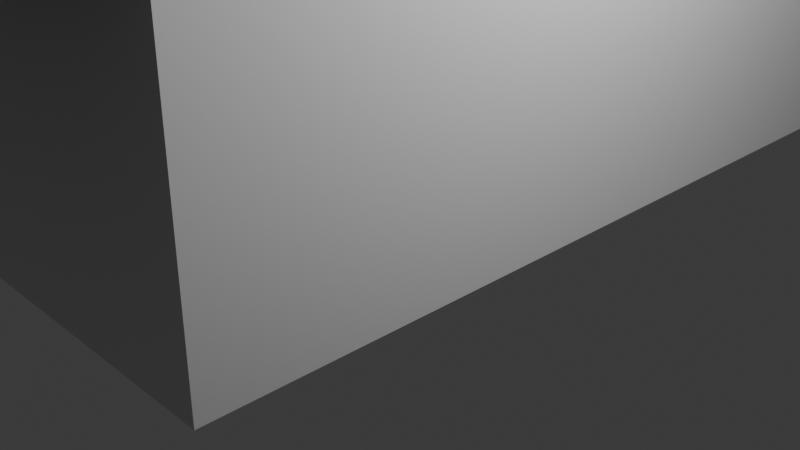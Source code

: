 # Source: Untitled.blend  (saved by Blender 5.0.118; exported with 4.5.12 LTS)
import bpy
from mathutils import Matrix  # noqa: F401  (used for matrix-valued properties, if any)

bpy.ops.wm.read_factory_settings(use_empty=True)
scene = bpy.context.scene
scene.name = 'Scene'

# ---- collections
col_collection = bpy.data.collections.new('Collection'); scene.collection.children.link(col_collection)

# ---- world
world_world = bpy.data.worlds.new('World'); scene.world = world_world
world_world.use_nodes = True; world_world.node_tree.nodes.clear()
_N = world_world.node_tree.nodes; _L = world_world.node_tree.links
n0 = _N.new('ShaderNodeOutputWorld'); n0.name = 'World Output'; n0.location = (200, 100)
n1 = _N.new('ShaderNodeBackground'); n1.name = 'Background'; n1.location = (-200, 100)
n1.inputs[0].default_value = (0.05088, 0.05088, 0.05088, 1.0)
_L.new(n1.outputs[0], n0.inputs[0])
n0.is_active_output = True
world_world.color = (0.05088, 0.05088, 0.05088)
world_world.sun_shadow_jitter_overblur = 0.0

# ---- cameras
cam_camera = bpy.data.cameras.new('Camera')
cam_camera.clip_end = 100.0
cam_camera.ortho_scale = 7.314

# ---- lights
light_light = bpy.data.lights.new('Light', 'POINT')
light_light.energy = 1000.0
light_light.shadow_soft_size = 0.1

# ---- meshes
me_cube_001 = bpy.data.meshes.new('Cube.001')
me_cube_001.from_pydata([(-11.7, -6.312, -1.782), (-11.7, -6.312, 1.782), (-11.7, 6.312, -1.782), (-11.7, 6.312, 1.782), (11.7, -6.312, -1.782), (11.7, -6.312, 1.782), (11.7, 6.312, -1.782), (11.7, 6.312, 1.782)], [], [(0, 1, 3, 2), (2, 3, 7, 6), (6, 7, 5, 4), (4, 5, 1, 0), (2, 6, 4, 0), (7, 3, 1, 5)])
_uv = me_cube_001.uv_layers.new(name='UVMap')
_uv.uv.foreach_set('vector', [0.375, 0.0, 0.625, 0.0, 0.625, 0.25, 0.375, 0.25, 0.375, 0.25, 0.625, 0.25, 0.625, 0.5, 0.375, 0.5, 0.375, 0.5, 0.625, 0.5, 0.625, 0.75, 0.375, 0.75, 0.375, 0.75, 0.625, 0.75, 0.625, 1.0, 0.375, 1.0, 0.125, 0.5, 0.375, 0.5, 0.375, 0.75, 0.125, 0.75, 0.625, 0.5, 0.875, 0.5, 0.875, 0.75, 0.625, 0.75])
me_cube_001.update()
me_cube_003 = bpy.data.meshes.new('Cube.003')
me_cube_003.from_pydata([(-4.693, -1.541, -1.6), (-4.693, -1.541, 1.6), (-4.693, 1.541, -1.6), (-4.693, 1.541, 1.6), (4.693, -1.541, -1.6), (4.693, -1.541, 1.6), (4.693, 1.541, -1.6), (4.693, 1.541, 1.6)], [], [(0, 1, 3, 2), (2, 3, 7, 6), (6, 7, 5, 4), (4, 5, 1, 0), (2, 6, 4, 0), (7, 3, 1, 5)])
_uv = me_cube_003.uv_layers.new(name='UVMap')
_uv.uv.foreach_set('vector', [0.375, 0.0, 0.625, 0.0, 0.625, 0.25, 0.375, 0.25, 0.375, 0.25, 0.625, 0.25, 0.625, 0.5, 0.375, 0.5, 0.375, 0.5, 0.625, 0.5, 0.625, 0.75, 0.375, 0.75, 0.375, 0.75, 0.625, 0.75, 0.625, 1.0, 0.375, 1.0, 0.125, 0.5, 0.375, 0.5, 0.375, 0.75, 0.125, 0.75, 0.625, 0.5, 0.875, 0.5, 0.875, 0.75, 0.625, 0.75])
me_cube_003.update()
me_cube_004 = bpy.data.meshes.new('Cube.004')
me_cube_004.from_pydata([(-4.693, -1.541, -1.6), (-4.693, -1.541, 1.6), (-4.693, 1.541, -1.6), (-4.693, 1.541, 1.6), (4.693, -1.541, -1.6), (4.693, -1.541, 1.6), (4.693, 1.541, -1.6), (4.693, 1.541, 1.6)], [], [(0, 1, 3, 2), (2, 3, 7, 6), (6, 7, 5, 4), (4, 5, 1, 0), (2, 6, 4, 0), (7, 3, 1, 5)])
_uv = me_cube_004.uv_layers.new(name='UVMap')
_uv.uv.foreach_set('vector', [0.375, 0.0, 0.625, 0.0, 0.625, 0.25, 0.375, 0.25, 0.375, 0.25, 0.625, 0.25, 0.625, 0.5, 0.375, 0.5, 0.375, 0.5, 0.625, 0.5, 0.625, 0.75, 0.375, 0.75, 0.375, 0.75, 0.625, 0.75, 0.625, 1.0, 0.375, 1.0, 0.125, 0.5, 0.375, 0.5, 0.375, 0.75, 0.125, 0.75, 0.625, 0.5, 0.875, 0.5, 0.875, 0.75, 0.625, 0.75])
me_cube_004.update()
me_cube_005 = bpy.data.meshes.new('Cube.005')
me_cube_005.from_pydata([(-4.693, -1.541, -1.6), (-4.693, -1.541, 1.6), (-4.693, 1.541, -1.6), (-4.693, 1.541, 1.6), (4.693, -1.541, -1.6), (4.693, -1.541, 1.6), (4.693, 1.541, -1.6), (4.693, 1.541, 1.6)], [], [(0, 1, 3, 2), (2, 3, 7, 6), (6, 7, 5, 4), (4, 5, 1, 0), (2, 6, 4, 0), (7, 3, 1, 5)])
_uv = me_cube_005.uv_layers.new(name='UVMap')
_uv.uv.foreach_set('vector', [0.375, 0.0, 0.625, 0.0, 0.625, 0.25, 0.375, 0.25, 0.375, 0.25, 0.625, 0.25, 0.625, 0.5, 0.375, 0.5, 0.375, 0.5, 0.625, 0.5, 0.625, 0.75, 0.375, 0.75, 0.375, 0.75, 0.625, 0.75, 0.625, 1.0, 0.375, 1.0, 0.125, 0.5, 0.375, 0.5, 0.375, 0.75, 0.125, 0.75, 0.625, 0.5, 0.875, 0.5, 0.875, 0.75, 0.625, 0.75])
me_cube_005.update()
me_cube_006 = bpy.data.meshes.new('Cube.006')
me_cube_006.from_pydata([(-4.693, -1.541, -1.6), (-4.693, -1.541, 1.6), (-4.693, 1.541, -1.6), (-4.693, 1.541, 1.6), (4.693, -1.541, -1.6), (4.693, -1.541, 1.6), (4.693, 1.541, -1.6), (4.693, 1.541, 1.6)], [], [(0, 1, 3, 2), (2, 3, 7, 6), (6, 7, 5, 4), (4, 5, 1, 0), (2, 6, 4, 0), (7, 3, 1, 5)])
_uv = me_cube_006.uv_layers.new(name='UVMap')
_uv.uv.foreach_set('vector', [0.375, 0.0, 0.625, 0.0, 0.625, 0.25, 0.375, 0.25, 0.375, 0.25, 0.625, 0.25, 0.625, 0.5, 0.375, 0.5, 0.375, 0.5, 0.625, 0.5, 0.625, 0.75, 0.375, 0.75, 0.375, 0.75, 0.625, 0.75, 0.625, 1.0, 0.375, 1.0, 0.125, 0.5, 0.375, 0.5, 0.375, 0.75, 0.125, 0.75, 0.625, 0.5, 0.875, 0.5, 0.875, 0.75, 0.625, 0.75])
me_cube_006.update()
me_cube_007 = bpy.data.meshes.new('Cube.007')
me_cube_007.from_pydata([(-2.288, -0.8626, -1.011), (-2.288, -0.8626, 1.011), (-2.288, 0.8626, -1.011), (-2.288, 0.8626, 1.011), (2.288, -0.8626, -1.011), (2.288, -0.8626, 1.011), (2.288, 0.8626, -1.011), (2.288, 0.8626, 1.011)], [], [(0, 1, 3, 2), (2, 3, 7, 6), (6, 7, 5, 4), (4, 5, 1, 0), (2, 6, 4, 0), (7, 3, 1, 5)])
_uv = me_cube_007.uv_layers.new(name='UVMap')
_uv.uv.foreach_set('vector', [0.375, 0.0, 0.625, 0.0, 0.625, 0.25, 0.375, 0.25, 0.375, 0.25, 0.625, 0.25, 0.625, 0.5, 0.375, 0.5, 0.375, 0.5, 0.625, 0.5, 0.625, 0.75, 0.375, 0.75, 0.375, 0.75, 0.625, 0.75, 0.625, 1.0, 0.375, 1.0, 0.125, 0.5, 0.375, 0.5, 0.375, 0.75, 0.125, 0.75, 0.625, 0.5, 0.875, 0.5, 0.875, 0.75, 0.625, 0.75])
me_cube_007.update()
me_cube_008 = bpy.data.meshes.new('Cube.008')
me_cube_008.from_pydata([(0.0262, -13.88, -5.995), (-6.655, -13.6, 2.406), (-1.535, -14.48, -6.087), (-6.562, -13.65, 2.316), (1.097, -13.39, -6.573), (-6.219, -14.66, 2.284), (-0.6354, -14.06, -7.069), (-6.132, -14.71, 2.188)], [], [(0, 1, 3, 2), (2, 3, 7, 6), (6, 7, 5, 4), (4, 5, 1, 0), (2, 6, 4, 0), (7, 3, 1, 5)])
_uv = me_cube_008.uv_layers.new(name='UVMap')
_uv.uv.foreach_set('vector', [0.375, 0.0, 0.625, 0.0, 0.625, 0.25, 0.375, 0.25, 0.375, 0.25, 0.625, 0.25, 0.625, 0.5, 0.375, 0.5, 0.375, 0.5, 0.625, 0.5, 0.625, 0.75, 0.375, 0.75, 0.375, 0.75, 0.625, 0.75, 0.625, 1.0, 0.375, 1.0, 0.125, 0.5, 0.375, 0.5, 0.375, 0.75, 0.125, 0.75, 0.625, 0.5, 0.875, 0.5, 0.875, 0.75, 0.625, 0.75])
me_cube_008.update()

# ---- objects
ob_light = bpy.data.objects.new('Light', light_light)
ob_camera = bpy.data.objects.new('Camera', cam_camera)
ob_cube_001 = bpy.data.objects.new('Cube.001', me_cube_001)
ob_cube = bpy.data.objects.new('Cube', me_cube_003)
ob_cube_002 = bpy.data.objects.new('Cube.002', me_cube_004)
ob_cube_003 = bpy.data.objects.new('Cube.003', me_cube_005)
ob_cube_004 = bpy.data.objects.new('Cube.004', me_cube_006)
ob_cube_005 = bpy.data.objects.new('Cube.005', me_cube_007)
ob_cube_006 = bpy.data.objects.new('Cube.006', me_cube_008)

# ---- transforms, parenting, visibility, modifiers, constraints
ob_light.location = (4.076, 1.005, 5.904)
ob_light.rotation_euler = (0.6503, 0.05522, 1.866)
ob_light.lock_rotations_4d = False
ob_light.empty_display_type = 'ARROWS'
ob_light.color = (0.0, 0.0, 0.0, 0.0)
ob_light.lineart.crease_threshold = 0.0
ob_camera.location = (7.359, -6.926, 4.958)
ob_camera.rotation_euler = (1.109, 0.0, 0.8149)
ob_camera.lock_rotations_4d = False
ob_camera.empty_display_type = 'ARROWS'
ob_camera.color = (0.0, 0.0, 0.0, 0.0)
ob_camera.display_type = 'WIRE'
ob_camera.lineart.crease_threshold = 0.0
ob_cube_001.location = (-10.17, 2.817, 1.782)
ob_cube.location = (-3.186, -4.812, 5.165)
ob_cube_002.location = (-3.186, -4.812, 5.165)
ob_cube_003.location = (-3.186, -4.812, 5.165)
ob_cube_004.location = (-3.186, -4.812, 5.165)
ob_cube_005.location = (-0.7676, 9.977, 4.576)
ob_cube_006.location = (-1.76, 0.3256, 4.263)
ob_cube_006.rotation_euler = (1.571, -1.571, 0.0)

# ---- collection membership
col_collection.objects.link(ob_light)
col_collection.objects.link(ob_camera)
col_collection.objects.link(ob_cube_001)
col_collection.objects.link(ob_cube)
col_collection.objects.link(ob_cube_002)
col_collection.objects.link(ob_cube_003)
col_collection.objects.link(ob_cube_004)
col_collection.objects.link(ob_cube_005)
col_collection.objects.link(ob_cube_006)

# ---- scene / render settings (as saved in the file)
scene.camera = ob_camera
scene.frame_start = 1; scene.frame_end = 250; scene.frame_set(1)
scene.render.engine = 'BLENDER_EEVEE_NEXT'
scene.render.bake_bias = 0.0
scene.render.bake_samples = 0
scene.cycles.sampling_pattern = 'TABULATED_SOBOL'
scene.eevee.use_volume_custom_range = False
bpy.context.view_layer.update()
